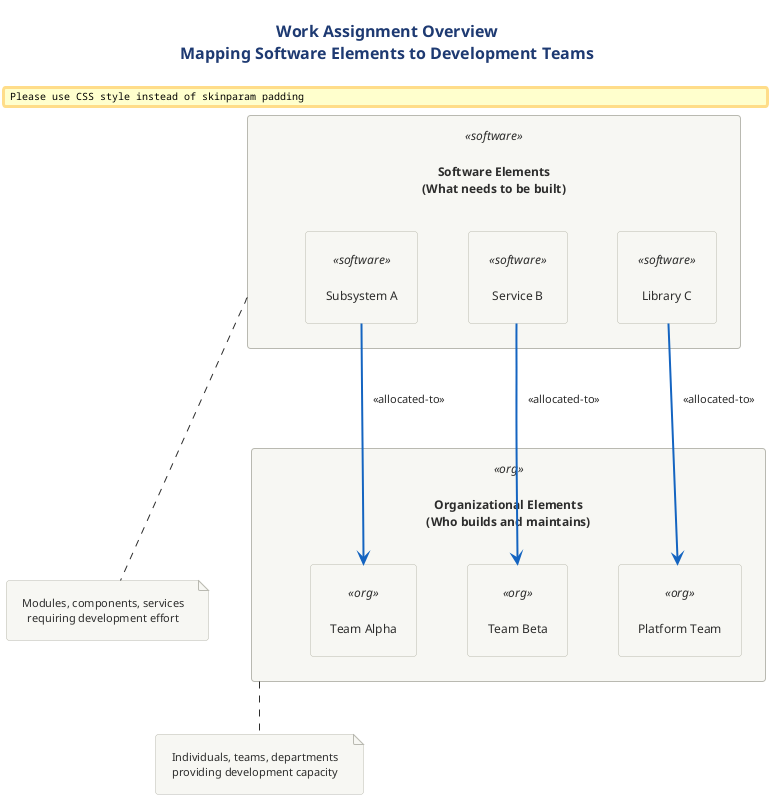

The diagram above was rendered by PlantUML. Its source (embedded in the PNG):
@startuml 01-basic-work-assignment
!include ../../../../../../tooling/styles/plantuml/structural/component-diagram-style.iuml

skinparam padding 10
skinparam nodesep 50
skinparam ranksep 40

title <b>Work Assignment Overview</b>\nMapping Software Elements to Development Teams

together {
    rectangle "**Software Elements**\n(What needs to be built)" as sw <<software>> {
        rectangle "Subsystem A" as sub_a <<software>>
        rectangle "Service B" as svc_b <<software>>
        rectangle "Library C" as lib_c <<software>>
    }
}

together {
    rectangle "**Organizational Elements**\n(Who builds and maintains)" as org <<org>> {
        rectangle "Team Alpha" as team_a <<org>>
        rectangle "Team Beta" as team_b <<org>>
        rectangle "Platform Team" as team_p <<org>>
    }
}

sub_a -[#1565C0,thickness=2]-> team_a : <<allocated-to>>
svc_b -[#1565C0,thickness=2]-> team_b : <<allocated-to>>
lib_c -[#1565C0,thickness=2]-> team_p : <<allocated-to>>

note bottom of sw
  Modules, components, services
  requiring development effort
end note

note bottom of org
  Individuals, teams, departments
  providing development capacity
end note

@enduml